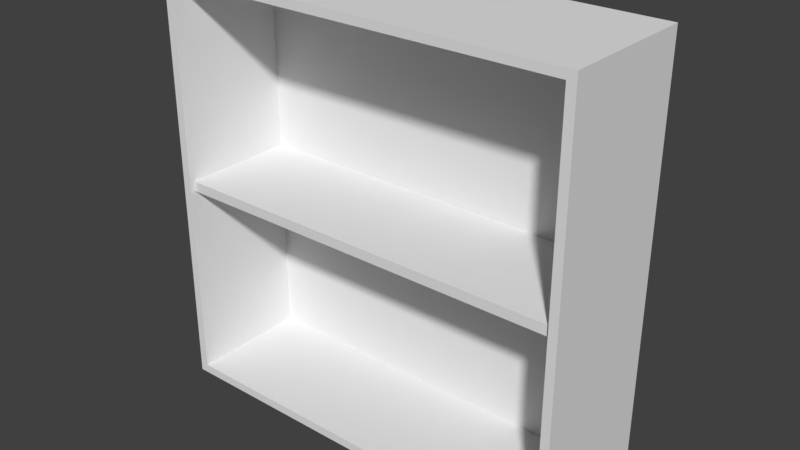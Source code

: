 # Source: shelf.blend  (saved by Blender 2.79.0; exported with 4.5.12 LTS)
import bpy
from mathutils import Matrix  # noqa: F401  (used for matrix-valued properties, if any)

bpy.ops.wm.read_factory_settings(use_empty=True)
scene = bpy.context.scene
scene.name = 'Scene'

# ---- collections
col_collection_1 = bpy.data.collections.new('Collection 1'); scene.collection.children.link(col_collection_1)

# ---- world
world_world = bpy.data.worlds.new('World'); scene.world = world_world
world_world.color = (0.05088, 0.05088, 0.05088)
world_world.use_sun_shadow = False
world_world.sun_shadow_jitter_overblur = 0.0
world_world.cycles.sampling_method = 'MANUAL'

# ---- meshes
me_cube_001 = bpy.data.meshes.new('Cube.001')
me_cube_001.from_pydata([(-1.0, -1.343e-07, 1.49e-08), (-0.9586, 0.0414, 0.6625), (-1.0, 2.0, 1.341e-07), (-0.9586, 1.959, 0.6625), (1.0, -1.343e-07, 1.49e-08), (0.9586, 0.0414, 0.6625), (1.0, 2.0, 1.341e-07), (0.9586, 1.959, 0.6625), (-1.0, 2.469e-08, 0.6625), (-1.0, 2.0, 0.6625), (1.0, 2.0, 0.6625), (1.0, 2.469e-08, 0.6625), (-0.9586, 0.0414, 0.08703), (-0.9586, 1.959, 0.08703), (0.9586, 1.959, 0.08703), (0.9586, 0.0414, 0.08703), (-0.9746, 0.9809, 0.6384), (0.9746, 0.9809, 0.6384), (-0.9746, 0.9809, 0.08703), (0.9746, 0.9809, 0.08703), (0.9746, 1.029, 0.6384), (-0.9746, 1.029, 0.6384), (0.9746, 1.029, 0.08703), (-0.9746, 1.029, 0.08703)], [], [(0, 8, 9, 2), (2, 9, 10, 6), (6, 10, 11, 4), (4, 11, 8, 0), (2, 6, 4, 0), (1, 5, 15, 12), (1, 3, 9, 8), (3, 7, 10, 9), (7, 5, 11, 10), (5, 1, 8, 11), (14, 13, 12, 15), (7, 3, 13, 14), (5, 7, 14, 15), (3, 1, 12, 13), (16, 18, 19, 17), (21, 20, 22, 23), (16, 17, 20, 21), (18, 16, 21, 23), (19, 18, 23, 22), (17, 19, 22, 20)])
me_cube_001.use_remesh_preserve_volume = False
me_cube_001.use_remesh_preserve_attributes = False
me_cube_001.use_mirror_vertex_groups = False
me_cube_001.update()

# ---- objects
ob_shelf = bpy.data.objects.new('shelf', me_cube_001)

# ---- transforms, parenting, visibility, modifiers, constraints
ob_shelf.location = (0.0, 0.0, 0.0)
ob_shelf.rotation_euler = (1.571, 2.22e-16, 2.22e-16)
ob_shelf.lineart.crease_threshold = 0.0

# ---- collection membership
col_collection_1.objects.link(ob_shelf)

# ---- scene / render settings (as saved in the file)
scene.frame_start = 1; scene.frame_end = 250; scene.frame_set(1)
scene.render.engine = 'BLENDER_EEVEE_NEXT'
scene.render.resolution_percentage = 50
scene.render.dither_intensity = 0.0
scene.cycles.use_denoising = False
scene.cycles.samples = 128
scene.cycles.sampling_pattern = 'TABULATED_SOBOL'
scene.cycles.use_adaptive_sampling = False
scene.cycles.use_light_tree = False
scene.cycles.blur_glossy = 0.0
scene.cycles.sample_clamp_indirect = 0.0
scene.view_settings.view_transform = 'Standard'
bpy.context.view_layer.update()

# ---- added for rendering (the .blend has no active camera and no usable light): camera, sun
cam_auto = bpy.data.cameras.new('AutoCamera')
cam_auto.lens = 50.0
cam_auto.sensor_width = 36.0
cam_auto.clip_end = 1000.0
ob_auto_camera = bpy.data.objects.new('AutoCamera', cam_auto)
scene.collection.objects.link(ob_auto_camera)
ob_auto_camera.location = (2.68776, -3.55655, 3.15021)
ob_auto_camera.rotation_euler = (1.09748, -7.21219e-08, 0.694738)
scene.camera = ob_auto_camera
light_auto_sun = bpy.data.lights.new('AutoSun', 'SUN')
light_auto_sun.energy = 3.0
light_auto_sun.angle = 0.0523599
ob_auto_sun = bpy.data.objects.new('AutoSun', light_auto_sun)
scene.collection.objects.link(ob_auto_sun)
ob_auto_sun.rotation_euler = (0.872665, 0.174533, 0.523599)
bpy.context.view_layer.update()
